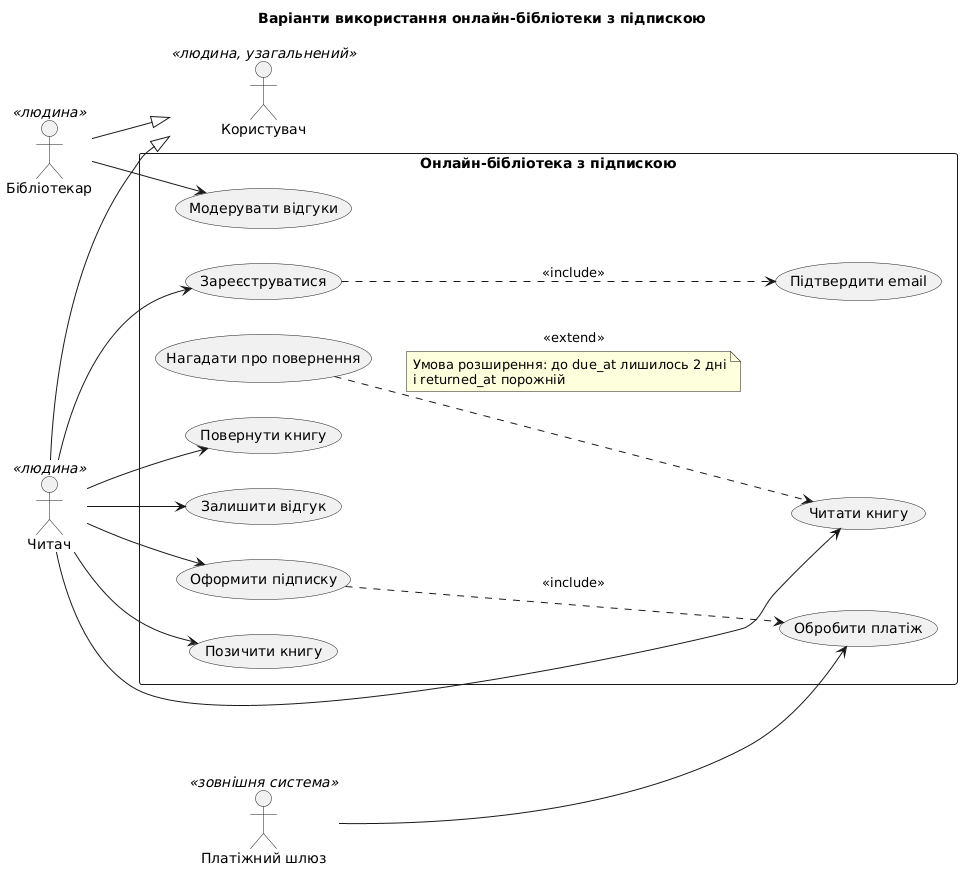

The diagram above was rendered by PlantUML. Its source (embedded in the PNG):
@startuml
left to right direction
skinparam packageStyle rectangle

title Варіанти використання онлайн-бібліотеки з підпискою

actor "Користувач" as user <<людина, узагальнений>>
actor "Читач" as reader <<людина>>
actor "Бібліотекар" as librarian <<людина>>
actor "Платіжний шлюз" as gateway <<зовнішня система>>

' Узагальнення акторів: обидві людські ролі мають обліковий запис User
reader --|> user
librarian --|> user

rectangle "Онлайн-бібліотека з підпискою" {
  usecase "Зареєструватися" as UC01
  usecase "Підтвердити email" as UC02
  usecase "Оформити підписку" as UC03
  usecase "Обробити платіж" as UC04
  usecase "Позичити книгу" as UC05
  usecase "Читати книгу" as UC06
  usecase "Нагадати про повернення" as UC07
  usecase "Повернути книгу" as UC08
  usecase "Залишити відгук" as UC09
  usecase "Модерувати відгуки" as UC10
}

' Читач і Бібліотекар ініціюють власні цілі
reader --> UC01
reader --> UC03
reader --> UC05
reader --> UC06
reader --> UC08
reader --> UC09
librarian --> UC10

' Платіжний шлюз — єдина зовнішня система на діаграмі
gateway --> UC04

' Реєстрація завжди включає підтвердження email
UC01 ..> UC02 : <<include>>
' Підписка не оформлюється без обробки платежу шлюзом
UC03 ..> UC04 : <<include>>
' Нагадування — умовне розширення читання, а не обов'язковий крок
UC07 ..> UC06 : <<extend>>
note on link
  Умова розширення: до due_at лишилось 2 дні
  і returned_at порожній
end note
@enduml